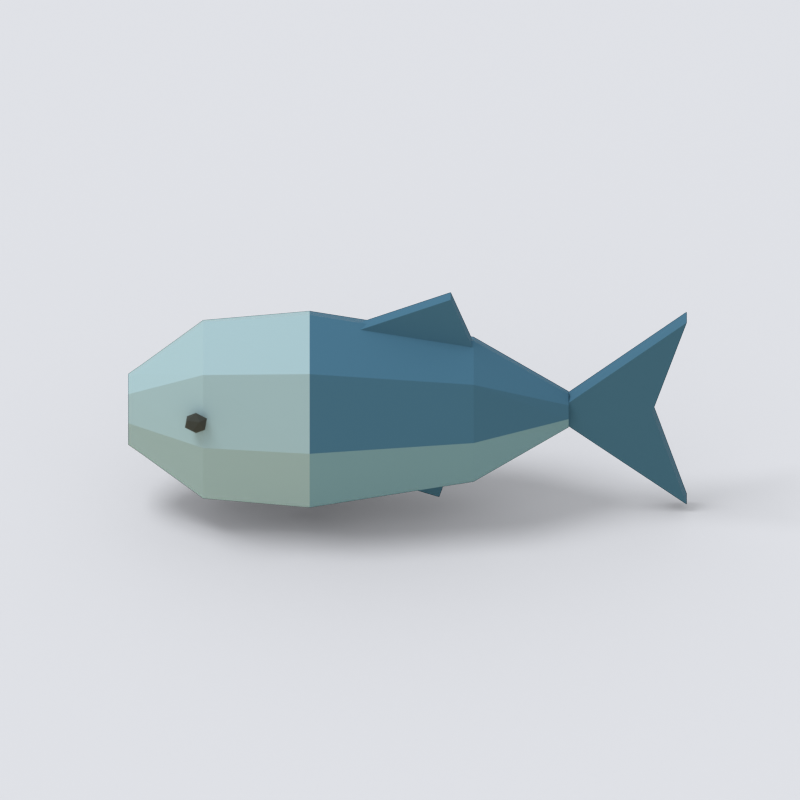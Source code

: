 # Source: fish.blend  (saved by Blender 5.2.44; exported with 4.5.12 LTS)
import bpy
from mathutils import Matrix  # noqa: F401  (used for matrix-valued properties, if any)

bpy.ops.wm.read_factory_settings(use_empty=True)
scene = bpy.context.scene
scene.name = 'Scene'

# ---- collections
col_collection = bpy.data.collections.new('Collection'); scene.collection.children.link(col_collection)

# ---- materials (node trees are filled in below, after node groups)
mat_fish = bpy.data.materials.new('fish')
mat_fish.diffuse_color = (0.1714, 0.3185, 0.3813, 1.0)
mat_fish_light = bpy.data.materials.new('fish_light')
mat_fish_light.diffuse_color = (0.3231, 0.4621, 0.491, 1.0)
mat_fish_dark = bpy.data.materials.new('fish_dark')
mat_fish_dark.diffuse_color = (0.05127, 0.1441, 0.2159, 1.0)
mat_dark = bpy.data.materials.new('dark')
mat_dark.diffuse_color = (0.04667, 0.05127, 0.04374, 1.0)
mat_cream = bpy.data.materials.new('cream')
mat_cream.diffuse_color = (0.7991, 0.6795, 0.4793, 1.0)

# ---- material node trees
mat_fish.use_nodes = True; mat_fish.node_tree.nodes.clear()
_N = mat_fish.node_tree.nodes; _L = mat_fish.node_tree.links
n0 = _N.new('ShaderNodeBsdfPrincipled'); n0.name = 'Principled BSDF'; n0.location = (-200, 100)
n0.inputs[0].default_value = (0.1714, 0.3185, 0.3813, 1.0)
n0.inputs[2].default_value = 0.9
n0.inputs[10].default_value = 0.005
n0.inputs[13].default_value = 0.18
n1 = _N.new('ShaderNodeOutputMaterial'); n1.name = 'Material Output'; n1.location = (200, 100)
_L.new(n0.outputs[0], n1.inputs[0])
n1.is_active_output = True
mat_fish_light.use_nodes = True; mat_fish_light.node_tree.nodes.clear()
_N = mat_fish_light.node_tree.nodes; _L = mat_fish_light.node_tree.links
n0 = _N.new('ShaderNodeBsdfPrincipled'); n0.name = 'Principled BSDF'; n0.location = (-200, 100)
n0.inputs[0].default_value = (0.3231, 0.4621, 0.491, 1.0)
n0.inputs[2].default_value = 0.9
n0.inputs[10].default_value = 0.005
n0.inputs[13].default_value = 0.18
n1 = _N.new('ShaderNodeOutputMaterial'); n1.name = 'Material Output'; n1.location = (200, 100)
_L.new(n0.outputs[0], n1.inputs[0])
n1.is_active_output = True
mat_fish_dark.use_nodes = True; mat_fish_dark.node_tree.nodes.clear()
_N = mat_fish_dark.node_tree.nodes; _L = mat_fish_dark.node_tree.links
n0 = _N.new('ShaderNodeBsdfPrincipled'); n0.name = 'Principled BSDF'; n0.location = (-200, 100)
n0.inputs[0].default_value = (0.05127, 0.1441, 0.2159, 1.0)
n0.inputs[2].default_value = 0.9
n0.inputs[10].default_value = 0.005
n0.inputs[13].default_value = 0.18
n1 = _N.new('ShaderNodeOutputMaterial'); n1.name = 'Material Output'; n1.location = (200, 100)
_L.new(n0.outputs[0], n1.inputs[0])
n1.is_active_output = True
mat_dark.use_nodes = True; mat_dark.node_tree.nodes.clear()
_N = mat_dark.node_tree.nodes; _L = mat_dark.node_tree.links
n0 = _N.new('ShaderNodeBsdfPrincipled'); n0.name = 'Principled BSDF'; n0.location = (-200, 100)
n0.inputs[0].default_value = (0.04667, 0.05127, 0.04374, 1.0)
n0.inputs[2].default_value = 0.9
n0.inputs[10].default_value = 0.005
n0.inputs[13].default_value = 0.18
n1 = _N.new('ShaderNodeOutputMaterial'); n1.name = 'Material Output'; n1.location = (200, 100)
_L.new(n0.outputs[0], n1.inputs[0])
n1.is_active_output = True
mat_cream.use_nodes = True; mat_cream.node_tree.nodes.clear()
_N = mat_cream.node_tree.nodes; _L = mat_cream.node_tree.links
n0 = _N.new('ShaderNodeBsdfPrincipled'); n0.name = 'Principled BSDF'; n0.location = (-200, 100)
n0.inputs[0].default_value = (0.7991, 0.6795, 0.4793, 1.0)
n0.inputs[2].default_value = 0.9
n0.inputs[10].default_value = 0.005
n0.inputs[13].default_value = 0.18
n1 = _N.new('ShaderNodeOutputMaterial'); n1.name = 'Material Output'; n1.location = (200, 100)
_L.new(n0.outputs[0], n1.inputs[0])
n1.is_active_output = True

# ---- world
world_world = bpy.data.worlds.new('World'); scene.world = world_world
world_world.use_nodes = True; world_world.node_tree.nodes.clear()
_N = world_world.node_tree.nodes; _L = world_world.node_tree.links
n0 = _N.new('ShaderNodeOutputWorld'); n0.name = 'World Output'; n0.location = (200, 100)
n1 = _N.new('ShaderNodeBackground'); n1.name = 'Background'; n1.location = (-200, 100)
n1.inputs[0].default_value = (0.93, 0.95, 1.0, 1.0)
n1.inputs[1].default_value = 0.8
_L.new(n1.outputs[0], n0.inputs[0])
n0.is_active_output = True
world_world.color = (0.05088, 0.05088, 0.05088)
world_world.sun_shadow_jitter_overblur = 0.0

# ---- cameras
cam_camera = bpy.data.cameras.new('Camera')
cam_camera.type = 'ORTHO'
cam_camera.ortho_scale = 2.78

# ---- lights
light_area = bpy.data.lights.new('Area', 'AREA')
light_area.energy = 700.0
light_area.shape = 'DISK'
light_area.size = 5.0
light_area.size_y = 1.0

# ---- meshes
me_broad_faceted_sardine = bpy.data.meshes.new('Broad faceted sardine')
me_broad_faceted_sardine.from_pydata([(-0.7106, -0.5904, 0.57), (-0.693, -0.608, 0.6761), (-0.6505, -0.6505, 0.72), (-0.608, -0.693, 0.6761), (-0.5904, -0.7106, 0.57), (-0.608, -0.693, 0.4639), (-0.6505, -0.6505, 0.42), (-0.693, -0.608, 0.4639), (-0.6329, -0.3005, 0.57), (-0.5842, -0.3492, 0.8316), (-0.4667, -0.4667, 0.94), (-0.3492, -0.5842, 0.8316), (-0.3005, -0.6329, 0.57), (-0.3492, -0.5842, 0.3084), (-0.4667, -0.4667, 0.2), (-0.5842, -0.3492, 0.3084), (-0.396, -0.01414, 0.57), (-0.3401, -0.07006, 0.8528), (-0.2051, -0.2051, 0.97), (-0.07006, -0.3401, 0.8528), (-0.01414, -0.396, 0.57), (-0.07006, -0.3401, 0.2872), (-0.2051, -0.2051, 0.17), (-0.3401, -0.07006, 0.2872), (0.05303, 0.3429, 0.57), (0.09549, 0.3005, 0.7751), (0.198, 0.198, 0.86), (0.3005, 0.09549, 0.7751), (0.3429, 0.05303, 0.57), (0.3005, 0.09549, 0.3649), (0.198, 0.198, 0.28), (0.09549, 0.3005, 0.3649), (0.3889, 0.4738, 0.57), (0.4013, 0.4613, 0.616), (0.4313, 0.4313, 0.635), (0.4613, 0.4013, 0.616), (0.4738, 0.3889, 0.57), (0.4613, 0.4013, 0.524), (0.4313, 0.4313, 0.505), (0.4013, 0.4613, 0.524)], [], [(7, 6, 5, 4, 3, 2, 1, 0), (0, 1, 9, 8), (1, 2, 10, 9), (2, 3, 11, 10), (3, 4, 12, 11), (4, 5, 13, 12), (5, 6, 14, 13), (6, 7, 15, 14), (7, 0, 8, 15), (8, 9, 17, 16), (9, 10, 18, 17), (10, 11, 19, 18), (11, 12, 20, 19), (12, 13, 21, 20), (13, 14, 22, 21), (14, 15, 23, 22), (15, 8, 16, 23), (16, 17, 25, 24), (17, 18, 26, 25), (18, 19, 27, 26), (19, 20, 28, 27), (20, 21, 29, 28), (21, 22, 30, 29), (22, 23, 31, 30), (23, 16, 24, 31), (24, 25, 33, 32), (25, 26, 34, 33), (26, 27, 35, 34), (27, 28, 36, 35), (28, 29, 37, 36), (29, 30, 38, 37), (30, 31, 39, 38), (31, 24, 32, 39), (32, 33, 34, 35, 36, 37, 38, 39)])
me_broad_faceted_sardine.polygons.foreach_set('material_index', [1, 1, 1, 1, 1, 1, 1, 1, 1, 1, 1, 1, 1, 1, 1, 1, 1, 2, 2, 2, 2, 0, 0, 0, 0, 2, 2, 2, 2, 0, 0, 0, 0, 0])
me_broad_faceted_sardine.materials.append(mat_fish)
me_broad_faceted_sardine.materials.append(mat_fish_light)
me_broad_faceted_sardine.materials.append(mat_fish_dark)
me_broad_faceted_sardine.update()
me_forked_sardine_tail = bpy.data.meshes.new('Forked sardine tail')
me_forked_sardine_tail.from_pydata([(0.4119, 0.3659, 0.57), (0.7442, 0.6983, 0.96), (0.6594, 0.6134, 0.58), (0.7442, 0.6983, 0.19), (0.3659, 0.4119, 0.57), (0.6983, 0.7442, 0.96), (0.6134, 0.6594, 0.58), (0.6983, 0.7442, 0.19)], [], [(3, 2, 1, 0), (4, 5, 6, 7), (0, 1, 5, 4), (1, 2, 6, 5), (2, 3, 7, 6), (3, 0, 4, 7)])
me_forked_sardine_tail.materials.append(mat_fish_dark)
me_forked_sardine_tail.update()
me_tall_angular_dorsal_fin = bpy.data.meshes.new('Tall angular dorsal fin')
me_tall_angular_dorsal_fin.from_pydata([(-0.1397, -0.1715, 0.88), (0.1573, 0.1255, 1.05), (0.221, 0.1892, 0.81), (-0.1715, -0.1397, 0.88), (0.1255, 0.1573, 1.05), (0.1892, 0.221, 0.81)], [], [(2, 1, 0), (3, 4, 5), (0, 1, 4, 3), (1, 2, 5, 4), (2, 0, 3, 5)])
me_tall_angular_dorsal_fin.materials.append(mat_fish_dark)
me_tall_angular_dorsal_fin.update()
me_small_ventral_fin = bpy.data.meshes.new('Small ventral fin')
me_small_ventral_fin.from_pydata([(-0.03182, -0.09546, 0.32), (0.145, 0.08132, 0.23), (0.1732, 0.1096, 0.37), (-0.09546, -0.03182, 0.32), (0.08132, 0.145, 0.23), (0.1096, 0.1732, 0.37)], [], [(2, 0, 1), (3, 5, 4), (0, 3, 4, 1), (1, 4, 5, 2), (2, 5, 3, 0)])
me_small_ventral_fin.materials.append(mat_fish_dark)
me_small_ventral_fin.update()
me_icosphere = bpy.data.meshes.new('Icosphere')
me_icosphere.from_pydata([(0.0, 0.0, -1.0), (0.7236, -0.5257, -0.4472), (-0.2764, -0.8506, -0.4472), (-0.8944, 0.0, -0.4472), (-0.2764, 0.8506, -0.4472), (0.7236, 0.5257, -0.4472), (0.2764, -0.8506, 0.4472), (-0.7236, -0.5257, 0.4472), (-0.7236, 0.5257, 0.4472), (0.2764, 0.8506, 0.4472), (0.8944, 0.0, 0.4472), (0.0, 0.0, 1.0)], [], [(0, 1, 2), (1, 0, 5), (0, 2, 3), (0, 3, 4), (0, 4, 5), (1, 5, 10), (2, 1, 6), (3, 2, 7), (4, 3, 8), (5, 4, 9), (1, 10, 6), (2, 6, 7), (3, 7, 8), (4, 8, 9), (5, 9, 10), (6, 10, 11), (7, 6, 11), (8, 7, 11), (9, 8, 11), (10, 9, 11)])
_uv = me_icosphere.uv_layers.new(name='UVMap')
_uv.uv.foreach_set('vector', [0.1818, 0.0, 0.2727, 0.1575, 0.09091, 0.1575, 0.2727, 0.1575, 0.3636, 0.0, 0.4545, 0.1575, 0.9091, 0.0, 1.0, 0.1575, 0.8182, 0.1575, 0.7273, 0.0, 0.8182, 0.1575, 0.6364, 0.1575, 0.5455, 0.0, 0.6364, 0.1575, 0.4545, 0.1575, 0.2727, 0.1575, 0.4545, 0.1575, 0.3636, 0.3149, 0.09091, 0.1575, 0.2727, 0.1575, 0.1818, 0.3149, 0.8182, 0.1575, 1.0, 0.1575, 0.9091, 0.3149, 0.6364, 0.1575, 0.8182, 0.1575, 0.7273, 0.3149, 0.4545, 0.1575, 0.6364, 0.1575, 0.5455, 0.3149, 0.2727, 0.1575, 0.3636, 0.3149, 0.1818, 0.3149, 0.09091, 0.1575, 0.1818, 0.3149, 0.0, 0.3149, 0.8182, 0.1575, 0.9091, 0.3149, 0.7273, 0.3149, 0.6364, 0.1575, 0.7273, 0.3149, 0.5455, 0.3149, 0.4545, 0.1575, 0.5455, 0.3149, 0.3636, 0.3149, 0.1818, 0.3149, 0.3636, 0.3149, 0.2727, 0.4724, 0.0, 0.3149, 0.1818, 0.3149, 0.09091, 0.4724, 0.7273, 0.3149, 0.9091, 0.3149, 0.8182, 0.4724, 0.5455, 0.3149, 0.7273, 0.3149, 0.6364, 0.4724, 0.3636, 0.3149, 0.5455, 0.3149, 0.4545, 0.4724])
me_icosphere.materials.append(mat_dark)
me_icosphere.update()
me_plane = bpy.data.meshes.new('Plane')
me_plane.from_pydata([(-145.5, -145.5, 0.0), (145.5, -145.5, 0.0), (-145.5, 145.5, 0.0), (145.5, 145.5, 0.0)], [], [(0, 1, 3, 2)])
_uv = me_plane.uv_layers.new(name='UVMap')
_uv.uv.foreach_set('vector', [0.0, 0.0, 1.0, 0.0, 1.0, 1.0, 0.0, 1.0])
me_plane.materials.append(mat_cream)
me_plane.update()

# ---- objects
ob_broad_faceted_sardine = bpy.data.objects.new('Broad faceted sardine', me_broad_faceted_sardine)
ob_forked_sardine_tail = bpy.data.objects.new('Forked sardine tail', me_forked_sardine_tail)
ob_tall_angular_dorsal_fin = bpy.data.objects.new('Tall angular dorsal fin', me_tall_angular_dorsal_fin)
ob_small_ventral_fin = bpy.data.objects.new('Small ventral fin', me_small_ventral_fin)
ob_single_dark_sardine_eye = bpy.data.objects.new('Single dark sardine eye', me_icosphere)
ob_collection_orthographic_camera = bpy.data.objects.new('Collection orthographic camera', cam_camera)
ob_soft_daylight = bpy.data.objects.new('Soft daylight', light_area)
ob_thumbnail_shadow_catcher__not_exported = bpy.data.objects.new('Thumbnail shadow catcher (not exported)', me_plane)

# ---- transforms, parenting, visibility, modifiers, constraints
ob_broad_faceted_sardine.location = (0.0, 0.0, 0.0)
ob_broad_faceted_sardine.pass_index = 1
ob_forked_sardine_tail.location = (0.0, 0.0, 0.0)
ob_forked_sardine_tail.pass_index = 1
ob_tall_angular_dorsal_fin.location = (0.0, 0.0, 0.0)
ob_tall_angular_dorsal_fin.pass_index = 1
ob_small_ventral_fin.location = (0.0, 0.0, 0.0)
ob_small_ventral_fin.pass_index = 1
ob_single_dark_sardine_eye.location = (-0.3246, -0.6442, 0.67)
ob_single_dark_sardine_eye.rotation_euler = (0.0, 0.0, 0.7854)
ob_single_dark_sardine_eye.scale = (0.043, 0.027, 0.043)
ob_single_dark_sardine_eye.pass_index = 1
ob_collection_orthographic_camera.location = (6.968, -6.934, 7.493)
ob_collection_orthographic_camera.rotation_euler = (0.9599, -1.987e-08, 0.7854)
ob_soft_daylight.location = (-2.983, -3.983, 10.61)
ob_soft_daylight.rotation_euler = (0.4636, -2.752e-08, -0.6435)
ob_thumbnail_shadow_catcher__not_exported.location = (0.0, 0.0, 0.155)
ob_thumbnail_shadow_catcher__not_exported.is_shadow_catcher = True

# ---- collection membership
col_collection.objects.link(ob_broad_faceted_sardine)
col_collection.objects.link(ob_forked_sardine_tail)
col_collection.objects.link(ob_tall_angular_dorsal_fin)
col_collection.objects.link(ob_small_ventral_fin)
col_collection.objects.link(ob_single_dark_sardine_eye)
col_collection.objects.link(ob_collection_orthographic_camera)
col_collection.objects.link(ob_soft_daylight)
col_collection.objects.link(ob_thumbnail_shadow_catcher__not_exported)

# ---- scene / render settings (as saved in the file)
scene.camera = ob_collection_orthographic_camera
scene.frame_start = 1; scene.frame_end = 250; scene.frame_set(1)
scene.render.engine = 'CYCLES'
scene.render.resolution_x = 256
scene.render.resolution_y = 256
scene.render.film_transparent = True
scene.render.bake_bias = 0.0
scene.render.bake_samples = 0
scene.render.compositor_device = 'GPU'
scene.cycles.samples = 48
scene.eevee.use_volume_custom_range = False
scene.eevee.fast_gi_thickness_near = 0.1
scene.eevee.fast_gi_thickness_far = 0.0
scene.eevee.ray_tracing_options.screen_trace_thickness = 0.1
scene.view_settings.view_transform = 'Standard'
bpy.context.view_layer.update()
